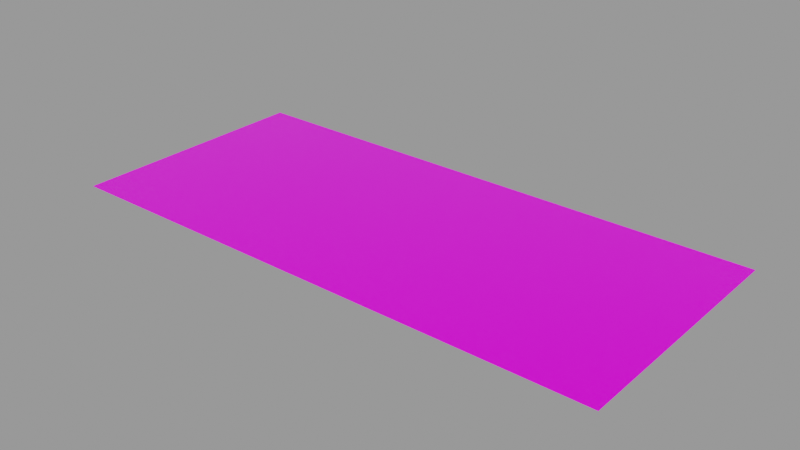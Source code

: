 # Source: decal.blend  (saved by Blender 2.80.39; exported with 4.5.12 LTS)
import bpy
from mathutils import Matrix  # noqa: F401  (used for matrix-valued properties, if any)

bpy.ops.wm.read_factory_settings(use_empty=True)
scene = bpy.context.scene
scene.name = 'Decal Asset'

# ---- images (referenced by path relative to the original .blend; pixels are not part of the script)
import os
ASSET_DIR = os.environ.get("B2B_ASSET_DIR", "")  # directory of the original .blend (textures are referenced by path, not embedded)
HERE = os.path.dirname(os.path.abspath(__file__))  # packed textures are extracted next to this script under _unpacked/

def load_image(name, relpath, width, height, colorspace="sRGB"):
    """Load a texture the original file referenced (path relative to the .blend, or extracted next to this script)."""
    p = next((c for c in (os.path.join(HERE, relpath), os.path.join(ASSET_DIR, relpath)) if relpath and os.path.exists(c)), "")
    if p:
        img = bpy.data.images.load(p, check_existing=True)
        img.name = name
    else:  # same state as the original file: an image datablock whose file is absent (Cycles renders it pink)
        img = bpy.data.images.new(name, width, height)
        img.source = "FILE"
        img.filepath = "//" + (relpath or name)
    img.colorspace_settings.name = colorspace
    return img
img_library_decal_color_alpha = load_image('.LIBRARY_DECAL_color_alpha', 'color_alpha.png', 1024, 1024, 'sRGB')

# ---- materials (node trees are filled in below, after node groups)
mat_library_decal = bpy.data.materials.new('LIBRARY_DECAL')
mat_library_decal.surface_render_method = 'BLENDED'
mat_library_decal.blend_method = 'BLEND'
mat_library_decal.alpha_threshold = 0.0
mat_library_decal.roughness = 0.5

# ---- node groups
ng_info_library_decal = bpy.data.node_groups.new('info.LIBRARY_DECAL', 'ShaderNodeTree')
_s = ng_info_library_decal.interface.new_socket(name='Shader', in_out='OUTPUT', socket_type='NodeSocketShader')
_s = ng_info_library_decal.interface.new_socket(name='Info Base Color', in_out='INPUT', socket_type='NodeSocketColor')
_s.default_value = (0.5793, 0.5793, 0.5793, 1.0)
_s = ng_info_library_decal.interface.new_socket(name='Info Subsurface', in_out='INPUT', socket_type='NodeSocketFloat')
_s.subtype = 'FACTOR'
_s.min_value = 0.0
_s.max_value = 1.0
_s = ng_info_library_decal.interface.new_socket(name='Info Subsurface Radius', in_out='INPUT', socket_type='NodeSocketVector')
_s.default_value = (1.0, 1.0, 1.0)
_s.min_value = 0.0
_s.max_value = 100.0
_s = ng_info_library_decal.interface.new_socket(name='Info Subsurface Color', in_out='INPUT', socket_type='NodeSocketColor')
_s.default_value = (0.7, 0.1, 0.1, 1.0)
_s = ng_info_library_decal.interface.new_socket(name='Info Metallic', in_out='INPUT', socket_type='NodeSocketFloat')
_s.subtype = 'FACTOR'
_s.min_value = 0.0
_s.max_value = 1.0
_s = ng_info_library_decal.interface.new_socket(name='Info Specular', in_out='INPUT', socket_type='NodeSocketFloat')
_s.subtype = 'FACTOR'
_s.min_value = 0.0
_s.max_value = 1.0
_s = ng_info_library_decal.interface.new_socket(name='Info Specular Tint', in_out='INPUT', socket_type='NodeSocketFloat')
_s.subtype = 'FACTOR'
_s.min_value = 0.0
_s.max_value = 1.0
_s = ng_info_library_decal.interface.new_socket(name='Info Roughness', in_out='INPUT', socket_type='NodeSocketFloat')
_s.subtype = 'FACTOR'
_s.default_value = 0.2
_s.min_value = 0.0
_s.max_value = 1.0
_s = ng_info_library_decal.interface.new_socket(name='Info Anisotropic', in_out='INPUT', socket_type='NodeSocketFloat')
_s.subtype = 'FACTOR'
_s.min_value = 0.0
_s.max_value = 1.0
_s = ng_info_library_decal.interface.new_socket(name='Info Anisotropic Rotation', in_out='INPUT', socket_type='NodeSocketFloat')
_s.subtype = 'FACTOR'
_s.min_value = 0.0
_s.max_value = 1.0
_s = ng_info_library_decal.interface.new_socket(name='Info Sheen', in_out='INPUT', socket_type='NodeSocketFloat')
_s.subtype = 'FACTOR'
_s.min_value = 0.0
_s.max_value = 1.0
_s = ng_info_library_decal.interface.new_socket(name='Info Sheen Tint', in_out='INPUT', socket_type='NodeSocketFloat')
_s.subtype = 'FACTOR'
_s.min_value = 0.0
_s.max_value = 1.0
_s = ng_info_library_decal.interface.new_socket(name='Info Clearcoat', in_out='INPUT', socket_type='NodeSocketFloat')
_s.subtype = 'FACTOR'
_s.min_value = 0.0
_s.max_value = 1.0
_s = ng_info_library_decal.interface.new_socket(name='Info Clearcoat Roughness', in_out='INPUT', socket_type='NodeSocketFloat')
_s.subtype = 'FACTOR'
_s.min_value = 0.0
_s.max_value = 1.0
_s = ng_info_library_decal.interface.new_socket(name='Info IOR', in_out='INPUT', socket_type='NodeSocketFloat')
_s.min_value = 0.0
_s.max_value = 1000.0
_s = ng_info_library_decal.interface.new_socket(name='Info Transmission', in_out='INPUT', socket_type='NodeSocketFloat')
_s.subtype = 'FACTOR'
_s.min_value = 0.0
_s.max_value = 1.0
_s = ng_info_library_decal.interface.new_socket(name='Info Transmission Roughness', in_out='INPUT', socket_type='NodeSocketFloat')
_s.subtype = 'FACTOR'
_s.min_value = 0.0
_s.max_value = 1.0
_s = ng_info_library_decal.interface.new_socket(name='Invert', in_out='INPUT', socket_type='NodeSocketFloat')
_s.subtype = 'FACTOR'
_s.default_value = 1.0
_s.min_value = 0.0
_s.max_value = 1.0
_s = ng_info_library_decal.interface.new_socket(name='Alpha', in_out='INPUT', socket_type='NodeSocketColor')
_N = ng_info_library_decal.nodes; _L = ng_info_library_decal.links
n0 = _N.new('NodeGroupOutput'); n0.name = 'Group Output'; n0.location = (857, -88)
n1 = _N.new('NodeReroute'); n1.name = 'Reroute'; n1.location = (-517, 121)
n1.width = 16
n1.socket_idname = 'NodeSocketFloatFactor'
n2 = _N.new('ShaderNodeInvert'); n2.name = 'Invert.001'; n2.location = (41, 142)
n2.hide = True
n3 = _N.new('ShaderNodeBsdfTransparent'); n3.name = 'Transparent BSDF'; n3.location = (211, -328)
n4 = _N.new('ShaderNodeMixShader'); n4.name = 'Mix Shader'; n4.location = (530, -236)
n5 = _N.new('NodeReroute'); n5.name = 'Reroute.002'; n5.location = (483, 213)
n5.width = 16
n5.socket_idname = 'NodeSocketShader'
n6 = _N.new('NodeReroute'); n6.name = 'Reroute.003'; n6.location = (483, -316)
n6.width = 16
n6.socket_idname = 'NodeSocketShader'
n7 = _N.new('ShaderNodeBsdfPrincipled'); n7.name = 'Principled BSDF'; n7.location = (208, 247)
n7.width = 150
n7.distribution = 'GGX'
n7.subsurface_method = 'BURLEY'
n8 = _N.new('NodeReroute'); n8.name = 'Reroute.001'; n8.location = (-517, -408)
n8.width = 16
n8.socket_idname = 'NodeSocketFloatFactor'
n9 = _N.new('NodeReroute'); n9.name = 'Reroute.004'; n9.location = (-76, -345)
n9.width = 16
n10 = _N.new('NodeReroute'); n10.name = 'Reroute.005'; n10.location = (-384, -429)
n10.width = 16
n11 = _N.new('ShaderNodeInvert'); n11.name = 'Invert'; n11.location = (-6, -264)
n12 = _N.new('NodeGroupInput'); n12.name = 'Group Input'; n12.location = (-775, -19)
_L.new(n3.outputs[0], n4.inputs[2])
_L.new(n4.outputs[0], n0.inputs[0])
_L.new(n11.outputs[0], n4.inputs[0])
_L.new(n9.outputs[0], n11.inputs[1])
_L.new(n12.outputs[0], n2.inputs[1])
_L.new(n1.outputs[0], n2.inputs[0])
_L.new(n2.outputs[0], n7.inputs[0])
_L.new(n12.outputs[4], n7.inputs[1])
_L.new(n12.outputs[5], n7.inputs[13])
_L.new(n12.outputs[6], n7.inputs[14])
_L.new(n12.outputs[7], n7.inputs[2])
_L.new(n12.outputs[8], n7.inputs[15])
_L.new(n12.outputs[9], n7.inputs[16])
_L.new(n12.outputs[10], n7.inputs[24])
_L.new(n12.outputs[12], n7.inputs[19])
_L.new(n12.outputs[13], n7.inputs[20])
_L.new(n12.outputs[14], n7.inputs[3])
_L.new(n12.outputs[15], n7.inputs[18])
_L.new(n6.outputs[0], n4.inputs[1])
_L.new(n8.outputs[0], n1.inputs[0])
_L.new(n12.outputs[17], n8.inputs[0])
_L.new(n7.outputs[0], n5.inputs[0])
_L.new(n5.outputs[0], n6.inputs[0])
_L.new(n12.outputs[1], n7.inputs[8])
_L.new(n12.outputs[2], n7.inputs[9])
_L.new(n10.outputs[0], n9.inputs[0])
_L.new(n12.outputs[18], n10.inputs[0])
n0.is_active_output = True
ng_auto_smooth = bpy.data.node_groups.new('Auto Smooth', 'GeometryNodeTree')
_s = ng_auto_smooth.interface.new_socket(name='Geometry', in_out='OUTPUT', socket_type='NodeSocketGeometry')
_s = ng_auto_smooth.interface.new_socket(name='Geometry', in_out='INPUT', socket_type='NodeSocketGeometry')
_s = ng_auto_smooth.interface.new_socket(name='Angle', in_out='INPUT', socket_type='NodeSocketFloat')
_s.subtype = 'ANGLE'
_s.min_value = 0.0
_s.max_value = 3.142
ng_auto_smooth.is_modifier = True
_N = ng_auto_smooth.nodes; _L = ng_auto_smooth.links
n0 = _N.new('NodeGroupOutput'); n0.name = 'Group Output'; n0.location = (480, -100)
n1 = _N.new('NodeGroupInput'); n1.name = 'Group Input'; n1.location = (-420, -300)
n2 = _N.new('NodeGroupInput'); n2.name = 'Group Input.001'; n2.location = (-60, -100)
n3 = _N.new('GeometryNodeSetShadeSmooth'); n3.name = 'Set Shade Smooth'; n3.location = (120, -100)
n3.domain = 'EDGE'
n4 = _N.new('GeometryNodeSetShadeSmooth'); n4.name = 'Set Shade Smooth.001'; n4.location = (300, -100)
n5 = _N.new('GeometryNodeInputMeshEdgeAngle'); n5.name = 'Edge Angle'; n5.location = (-420, -220)
n6 = _N.new('GeometryNodeInputEdgeSmooth'); n6.name = 'Is Edge Smooth'; n6.location = (-60, -160)
n7 = _N.new('GeometryNodeInputShadeSmooth'); n7.name = 'Is Face Smooth'; n7.location = (-240, -340)
n8 = _N.new('FunctionNodeBooleanMath'); n8.name = 'Boolean Math'; n8.location = (-60, -220)
n9 = _N.new('FunctionNodeCompare'); n9.name = 'Compare'; n9.location = (-240, -180)
n9.operation = 'LESS_EQUAL'
_L.new(n5.outputs[0], n9.inputs[0])
_L.new(n4.outputs[0], n0.inputs[0])
_L.new(n1.outputs[1], n9.inputs[1])
_L.new(n9.outputs[0], n8.inputs[0])
_L.new(n7.outputs[0], n8.inputs[1])
_L.new(n2.outputs[0], n3.inputs[0])
_L.new(n6.outputs[0], n3.inputs[1])
_L.new(n3.outputs[0], n4.inputs[0])
_L.new(n8.outputs[0], n3.inputs[2])
n0.is_active_output = True

# ---- material node trees
mat_library_decal.use_nodes = True; mat_library_decal.node_tree.nodes.clear()
_N = mat_library_decal.node_tree.nodes; _L = mat_library_decal.node_tree.links
n0 = _N.new('ShaderNodeGroup'); n0.name = 'info.LIBRARY_DECAL'; n0.location = (-192, 385)
n0.label = 'Info Decal Group'
n0.width = 227
n0.node_tree = ng_info_library_decal
n0.inputs[1].default_value = 0.0
n0.inputs[2].default_value = (1.0, 1.0, 1.0)
n0.inputs[3].default_value = (0.7, 0.1, 0.1, 1.0)
n0.inputs[4].default_value = 0.0
n0.inputs[5].default_value = 0.5
n0.inputs[6].default_value = 0.0
n0.inputs[7].default_value = 0.25
n0.inputs[8].default_value = 0.0
n0.inputs[9].default_value = 0.0
n0.inputs[10].default_value = 0.0
n0.inputs[11].default_value = 0.5
n0.inputs[12].default_value = 0.0
n0.inputs[13].default_value = 0.03
n0.inputs[14].default_value = 1.45
n0.inputs[15].default_value = 0.0
n0.inputs[16].default_value = 0.0
n0.inputs[17].default_value = 0.0
n1 = _N.new('ShaderNodeOutputMaterial'); n1.name = 'Material Output'; n1.location = (181, 408)
n1.target = 'CYCLES'
n2 = _N.new('ShaderNodeTexImage'); n2.name = 'LIBRARY_DECAL_color_alpha'; n2.location = (-671, 331)
n2.label = 'COLOR_ALPHA'
n2.width = 295
n2.image = img_library_decal_color_alpha
n3 = _N.new('ShaderNodeOutputMaterial'); n3.name = 'Material Output.001'; n3.location = (0, 0)
n3.target = 'EEVEE'
n4 = _N.new('ShaderNodeMixShader'); n4.name = 'Mix Shader'; n4.location = (0, 0)
n4.label = 'Disable Shadow'
n4.hide = True
n5 = _N.new('ShaderNodeLightPath'); n5.name = 'Light Path'; n5.location = (0, 0)
n5.hide = True
n6 = _N.new('ShaderNodeBsdfTransparent'); n6.name = 'Transparent BSDF'; n6.location = (0, 0)
n6.hide = True
_L.new(n0.outputs[0], n1.inputs[0])
_L.new(n2.outputs[1], n0.inputs[18])
_L.new(n2.outputs[0], n0.inputs[0])
_L.new(n0.outputs[0], n4.inputs[1])
_L.new(n4.outputs[0], n3.inputs[0])
_L.new(n5.outputs[1], n4.inputs[0])
_L.new(n6.outputs[0], n4.inputs[2])
n1.is_active_output = True

# ---- meshes
me_cube_001 = bpy.data.meshes.new('Cube.001')
me_cube_001.from_pydata([(-0.256, -0.1155, 0.0), (-0.256, 0.1155, 0.0), (0.256, -0.1155, 0.0), (0.256, 0.1155, 0.0)], [], [(3, 1, 0, 2)])
_uv = me_cube_001.uv_layers.new(name='UVMap')
_uv.uv.foreach_set('vector', [1.0, 1.0, 0.0, 1.0, 5.96e-08, 0.0, 1.0, 0.0])
me_cube_001.materials.append(mat_library_decal)
me_cube_001.use_remesh_preserve_volume = False
me_cube_001.use_remesh_preserve_attributes = False
me_cube_001.use_mirror_vertex_groups = False
me_cube_001.auto_texspace = False
me_cube_001.update()

# ---- objects
ob_library_decal = bpy.data.objects.new('LIBRARY_DECAL', me_cube_001)

# ---- transforms, parenting, visibility, modifiers, constraints
ob_library_decal.location = (0.0, 0.0, 0.0)
ob_library_decal.visible_shadow = False
ob_library_decal.show_all_edges = True
ob_library_decal.lineart.crease_threshold = 0.0
_m = ob_library_decal.modifiers.new('Displace', 'DISPLACE')
_m.mid_level = 0.9999
_m = ob_library_decal.modifiers.new('NormalTransfer', 'DATA_TRANSFER')
_m.use_loop_data = True
_m.data_types_loops = {'CUSTOM_NORMAL'}
_m.loop_mapping = 'POLYINTERP_LNORPROJ'
_m = ob_library_decal.modifiers.new('Auto Smooth', 'NODES')
_m.node_group = ng_auto_smooth
_gi = [s.identifier for s in ng_auto_smooth.interface.items_tree if s.item_type == 'SOCKET' and s.in_out == 'INPUT']
_m[_gi[1]] = 0.5236  # Angle

# ---- collection membership
scene.collection.objects.link(ob_library_decal)

# ---- scene / render settings (as saved in the file)
scene.frame_start = 1; scene.frame_end = 250; scene.frame_set(1)
scene.render.engine = 'BLENDER_EEVEE_NEXT'
scene.render.image_settings.exr_codec = 'NONE'
scene.render.filter_size = 0.0
scene.render.motion_blur_shutter = 1.0
scene.render.simplify_subdivision_render = 0
scene.render.simplify_child_particles_render = 0.0
scene.cycles.use_denoising = False
scene.cycles.samples = 128
scene.cycles.sampling_pattern = 'TABULATED_SOBOL'
scene.cycles.use_adaptive_sampling = False
scene.cycles.use_light_tree = False
scene.view_settings.view_transform = 'Filmic'
bpy.context.view_layer.update()

# ---- added for rendering (the .blend has no active camera and no usable light): camera, sun + grey world if the file has none
cam_auto = bpy.data.cameras.new('AutoCamera')
cam_auto.lens = 50.0
cam_auto.sensor_width = 36.0
cam_auto.clip_end = 1000.0
ob_auto_camera = bpy.data.objects.new('AutoCamera', cam_auto)
scene.collection.objects.link(ob_auto_camera)
ob_auto_camera.location = (0.519697, -0.623637, 0.415858)
ob_auto_camera.rotation_euler = (1.09748, -7.21219e-08, 0.694738)
scene.camera = ob_auto_camera
light_auto_sun = bpy.data.lights.new('AutoSun', 'SUN')
light_auto_sun.energy = 3.0
light_auto_sun.angle = 0.0523599
ob_auto_sun = bpy.data.objects.new('AutoSun', light_auto_sun)
scene.collection.objects.link(ob_auto_sun)
ob_auto_sun.rotation_euler = (0.872665, 0.174533, 0.523599)
if scene.world is None:
    world_auto = bpy.data.worlds.new('AutoWorld')
    world_auto.color = (0.3, 0.3, 0.3)
    scene.world = world_auto
bpy.context.view_layer.update()
